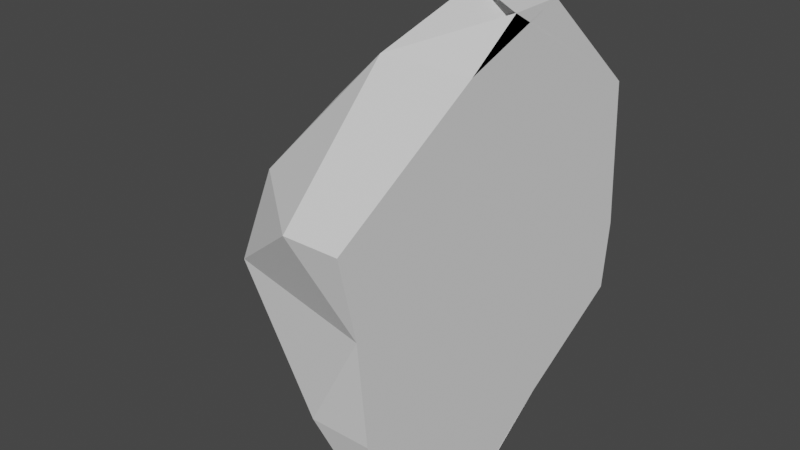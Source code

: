# Source: mehsphereDOME.blend  (saved by Blender 3.2.14; exported with 4.5.12 LTS)
import bpy
from mathutils import Matrix  # noqa: F401  (used for matrix-valued properties, if any)

bpy.ops.wm.read_factory_settings(use_empty=True)
scene = bpy.context.scene
scene.name = 'Scene'

# ---- collections
col_collection = bpy.data.collections.new('Collection'); scene.collection.children.link(col_collection)

# ---- world
world_world = bpy.data.worlds.new('World'); scene.world = world_world
world_world.use_nodes = True; world_world.node_tree.nodes.clear()
_N = world_world.node_tree.nodes; _L = world_world.node_tree.links
n0 = _N.new('ShaderNodeOutputWorld'); n0.name = 'World Output'; n0.location = (300, 300)
n1 = _N.new('ShaderNodeBackground'); n1.name = 'Background'; n1.location = (10, 300)
n1.inputs[0].default_value = (0.05088, 0.05088, 0.05088, 1.0)
_L.new(n1.outputs[0], n0.inputs[0])
n0.is_active_output = True
world_world.color = (0.05088, 0.05088, 0.05088)
world_world.use_sun_shadow = False
world_world.sun_shadow_jitter_overblur = 0.0

# ---- meshes
me_cube_001 = bpy.data.meshes.new('Cube.001')
me_cube_001.from_pydata([(-0.6517, -0.4747, -0.5001), (-0.1049, -0.7515, -0.8103), (-0.8103, -0.4517, -0.0545), (-0.823, 0.6767, -0.5499), (-1.002, 0.1189, 0.4204), (-0.7377, 0.7317, 0.1608), (-0.3798, 0.2591, 1.007), (-0.4282, -0.2654, 0.8287), (-0.267, 0.8127, 0.5204), (0.0, 0.8582, -0.1814), (-0.2499, -0.9834, 0.4067), (-0.8444, 0.2588, 0.03676), (-0.7164, -0.7544, 0.0565), (0.0, -0.8976, 0.03677), (0.0, 0.2821, -0.8058), (-0.554, -0.01542, -0.7722), (-0.001221, -0.007156, 1.005), (-0.5701, 0.6722, 0.5418), (-0.7418, -0.5699, 0.3698), (-0.4279, 0.824, -0.5077), (-0.908, -0.1057, -0.5216), (-0.2768, -0.8506, -0.4471), (0.001243, -0.00367, -1.0), (0.0, -0.7515, -0.8103), (0.0, 0.2591, 1.007), (0.0, -0.2654, 0.8287), (0.0, 0.8127, 0.5204), (0.0, 0.8582, -0.1814), (0.0, -0.9834, 0.4067), (0.0, -0.8976, 0.03677), (0.0, 0.2821, -0.8058), (0.0, -0.007156, 1.005), (0.0, 0.824, -0.5077), (0.0, -0.8506, -0.4471), (0.0, -0.00367, -1.0)], [], [(5, 17, 8), (8, 17, 6), (15, 20, 3), (6, 4, 7), (21, 13, 12), (20, 0, 2), (22, 15, 14), (15, 0, 20), (22, 1, 15), (1, 21, 0), (2, 12, 18), (14, 15, 3), (0, 21, 12), (5, 11, 17), (12, 13, 10), (11, 4, 17), (11, 2, 4), (19, 3, 5), (19, 9, 27, 32), (9, 5, 8), (20, 2, 11), (12, 10, 18), (2, 0, 12), (18, 10, 7), (3, 20, 11), (15, 1, 0), (17, 4, 6), (2, 18, 4), (14, 3, 19), (19, 5, 9), (4, 18, 7), (5, 3, 11), (24, 25, 31), (13, 21, 33, 29), (8, 6, 24, 26), (21, 1, 23, 33), (14, 19, 32, 30), (9, 8, 26, 27), (10, 13, 29, 28), (7, 16, 31, 25), (1, 22, 34, 23), (7, 10, 28, 25), (22, 14, 30, 34), (6, 7, 25, 24), (16, 6, 24, 31), (24, 16, 31, 25, 28, 13, 29, 33, 23, 22, 34, 14, 30, 32, 27, 9, 26)])
_uv = me_cube_001.uv_layers.new(name='UVMap')
_uv.uv.foreach_set('vector', [0.6818, 0.2362, 0.7273, 0.3149, 0.6364, 0.3149, 0.6364, 0.3149, 0.7273, 0.3149, 0.6818, 0.3937, 0.7727, 0.07873, 0.8182, 0.1575, 0.7273, 0.1575, 0.7727, 0.3937, 0.8182, 0.3149, 0.8636, 0.3937, 0.09091, 0.1575, 0.1364, 0.2362, 0.04546, 0.2362, 0.8182, 0.1575, 0.9091, 0.1575, 0.8636, 0.2362, 0.7273, 0.0, 0.7727, 0.07873, 0.6818, 0.07873, 0.8636, 0.07873, 0.9091, 0.1575, 0.8182, 0.1575, 0.9091, 0.0, 0.9545, 0.07873, 0.8636, 0.07873, 0.9545, 0.07873, 1.0, 0.1575, 0.9091, 0.1575, 0.8636, 0.2362, 0.9545, 0.2362, 0.9091, 0.3149, 0.6818, 0.07873, 0.7727, 0.07873, 0.7273, 0.1575, 0.9091, 0.1575, 1.0, 0.1575, 0.9545, 0.2362, 0.6818, 0.2362, 0.7727, 0.2362, 0.7273, 0.3149, 0.04546, 0.2362, 0.1364, 0.2362, 0.09091, 0.3149, 0.7727, 0.2362, 0.8182, 0.3149, 0.7273, 0.3149, 0.7727, 0.2362, 0.8636, 0.2362, 0.8182, 0.3149, 0.6364, 0.1575, 0.7273, 0.1575, 0.6818, 0.2362, 0.6364, 0.1575, 0.5909, 0.2362, 0.5909, 0.2362, 0.6364, 0.1575, 0.5909, 0.2362, 0.6818, 0.2362, 0.6364, 0.3149, 0.8182, 0.1575, 0.8636, 0.2362, 0.7727, 0.2362, 0.04546, 0.2362, 0.09091, 0.3149, 0.0, 0.3149, 0.8636, 0.2362, 0.9091, 0.1575, 0.9545, 0.2362, 0.0, 0.3149, 0.09091, 0.3149, 0.04546, 0.3937, 0.7273, 0.1575, 0.8182, 0.1575, 0.7727, 0.2362, 0.8636, 0.07873, 0.9545, 0.07873, 0.9091, 0.1575, 0.7273, 0.3149, 0.8182, 0.3149, 0.7727, 0.3937, 0.8636, 0.2362, 0.9091, 0.3149, 0.8182, 0.3149, 0.6818, 0.07873, 0.7273, 0.1575, 0.6364, 0.1575, 0.6364, 0.1575, 0.6818, 0.2362, 0.5909, 0.2362, 0.8182, 0.3149, 0.9091, 0.3149, 0.8636, 0.3937, 0.6818, 0.2362, 0.7273, 0.1575, 0.7727, 0.2362, 0.7727, 0.3937, 0.8636, 0.3937, 0.8182, 0.4724, 0.1364, 0.2362, 0.09091, 0.1575, 0.09091, 0.1575, 0.1364, 0.2362, 0.6364, 0.3149, 0.6818, 0.3937, 0.6818, 0.3937, 0.6364, 0.3149, 1.0, 0.1575, 0.9545, 0.07873, 0.9545, 0.07873, 1.0, 0.1575, 0.6818, 0.07873, 0.6364, 0.1575, 0.6364, 0.1575, 0.6818, 0.07873, 0.5909, 0.2362, 0.6364, 0.3149, 0.6364, 0.3149, 0.5909, 0.2362, 0.09091, 0.3149, 0.1364, 0.2362, 0.1364, 0.2362, 0.09091, 0.3149, 0.0, 0.0, 0.0, 0.0, 0.0, 0.0, 0.0, 0.0, 0.9545, 0.07873, 0.9091, 0.0, 0.9091, 0.0, 0.9545, 0.07873, 0.04546, 0.3937, 0.09091, 0.3149, 0.09091, 0.3149, 0.04546, 0.3937, 0.7273, 0.0, 0.6818, 0.07873, 0.6818, 0.07873, 0.7273, 0.0, 0.7727, 0.3937, 0.8636, 0.3937, 0.8636, 0.3937, 0.7727, 0.3937, 0.0, 0.0, 0.0, 0.0, 0.0, 0.0, 0.0, 0.0, 0.6818, 0.3937, 0.0, 0.0, 0.0, 0.0, 0.8636, 0.3937, 0.09091, 0.3149, 0.1364, 0.2362, 0.1364, 0.2362, 0.09091, 0.1575, 0.9545, 0.07873, 0.9091, 0.0, 0.9091, 0.0, 0.6818, 0.07873, 0.6818, 0.07873, 0.6364, 0.1575, 0.5909, 0.2362, 0.5909, 0.2362, 0.6364, 0.3149])
me_cube_001.update()

# ---- objects
ob_cube = bpy.data.objects.new('Cube', me_cube_001)

# ---- transforms, parenting, visibility, modifiers, constraints
ob_cube.location = (0.0, 0.0, 0.0)

# ---- collection membership
col_collection.objects.link(ob_cube)

# ---- scene / render settings (as saved in the file)
scene.frame_start = 1; scene.frame_end = 250; scene.frame_set(16)
scene.render.engine = 'BLENDER_EEVEE_NEXT'
scene.cycles.sampling_pattern = 'TABULATED_SOBOL'
scene.cycles.use_light_tree = False
scene.view_settings.view_transform = 'Filmic'
bpy.context.view_layer.update()

# ---- added for rendering (the .blend has no active camera and no usable light): camera, sun
cam_auto = bpy.data.cameras.new('AutoCamera')
cam_auto.lens = 50.0
cam_auto.sensor_width = 36.0
cam_auto.clip_end = 1000.0
ob_auto_camera = bpy.data.objects.new('AutoCamera', cam_auto)
scene.collection.objects.link(ob_auto_camera)
ob_auto_camera.location = (2.18542, -3.28586, 2.15247)
ob_auto_camera.rotation_euler = (1.09748, -7.21219e-08, 0.694738)
scene.camera = ob_auto_camera
light_auto_sun = bpy.data.lights.new('AutoSun', 'SUN')
light_auto_sun.energy = 3.0
light_auto_sun.angle = 0.0523599
ob_auto_sun = bpy.data.objects.new('AutoSun', light_auto_sun)
scene.collection.objects.link(ob_auto_sun)
ob_auto_sun.rotation_euler = (0.872665, 0.174533, 0.523599)
bpy.context.view_layer.update()
